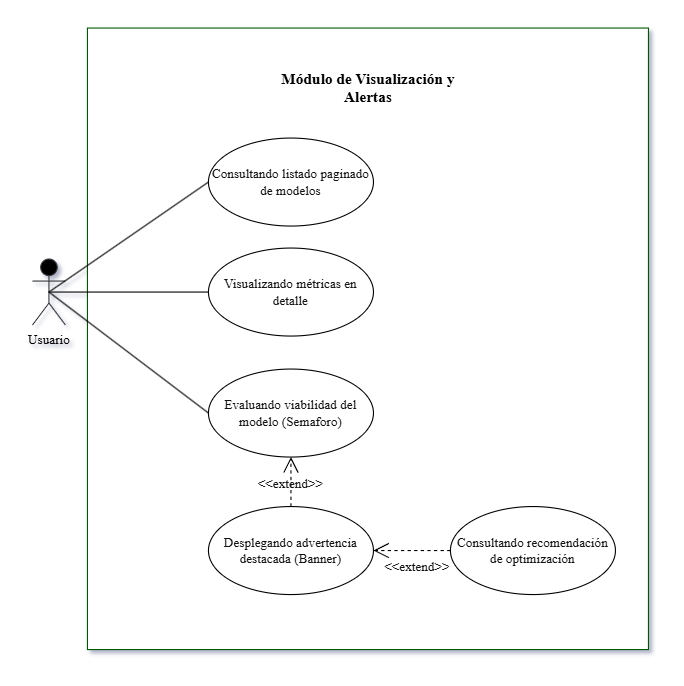

The diagram above was exported from draw.io. Its source (the exported page's mxGraphModel, read from the mxfile embedded in the PNG):
<mxGraphModel dx="1230" dy="653" grid="1" gridSize="10" guides="1" tooltips="1" connect="1" arrows="1" fold="1" page="1" pageScale="1" pageWidth="827" pageHeight="1169" math="0" shadow="0">
  <root>
    <mxCell id="0" />
    <mxCell id="1" parent="0" />
    <mxCell id="nI_PSEepK2SUKxvSVV4e-1" parent="1" style="rounded=0;whiteSpace=wrap;html=1;rotation=90;fillColor=light-dark(#FFFFFF,#2B7DCF);strokeColor=#005700;fontColor=#ffffff;" value="" vertex="1">
      <mxGeometry height="510" width="565" x="182.5" y="112.5" as="geometry" />
    </mxCell>
    <mxCell id="nI_PSEepK2SUKxvSVV4e-2" parent="1" style="shape=umlActor;verticalLabelPosition=bottom;verticalAlign=top;html=1;fillColor=#000000;strokeColor=#36393d;fontFamily=Times New Roman;" value="Usuario" vertex="1">
      <mxGeometry height="60" width="30" x="160" y="295" as="geometry" />
    </mxCell>
    <mxCell id="nI_PSEepK2SUKxvSVV4e-3" parent="1" style="ellipse;whiteSpace=wrap;html=1;fillColor=light-dark(#FFFFFF,#2B7DCF);strokeColor=light-dark(#000000,#000000);fontColor=#121212;fontFamily=Times New Roman;" value="Visualizando métricas en detalle" vertex="1">
      <mxGeometry height="80" width="150" x="320" y="285" as="geometry" />
    </mxCell>
    <mxCell id="nI_PSEepK2SUKxvSVV4e-4" parent="1" style="ellipse;whiteSpace=wrap;html=1;fillColor=light-dark(#FFFFFF,#2B7DCF);strokeColor=light-dark(#000000,#000000);fontColor=#121212;fontFamily=Times New Roman;" value="Evaluando viabilidad del modelo (Semaforo)" vertex="1">
      <mxGeometry height="80" width="150" x="320" y="395" as="geometry" />
    </mxCell>
    <mxCell id="nI_PSEepK2SUKxvSVV4e-6" parent="1" style="ellipse;whiteSpace=wrap;html=1;fillColor=light-dark(#FFFFFF,#2B7DCF);strokeColor=light-dark(#000000,#000000);fontColor=#121212;fontFamily=Times New Roman;" value="Consultando listado paginado de modelos" vertex="1">
      <mxGeometry height="80" width="150" x="320" y="185" as="geometry" />
    </mxCell>
    <mxCell id="nI_PSEepK2SUKxvSVV4e-7" parent="1" style="ellipse;whiteSpace=wrap;html=1;fillColor=light-dark(#FFFFFF,#2B7DCF);strokeColor=light-dark(#000000,#000000);fontColor=#121212;fontFamily=Times New Roman;" value="Desplegando advertencia destacada (Banner)" vertex="1">
      <mxGeometry height="80" width="150" x="320" y="520" as="geometry" />
    </mxCell>
    <mxCell id="nI_PSEepK2SUKxvSVV4e-8" parent="1" style="ellipse;whiteSpace=wrap;html=1;fillColor=light-dark(#FFFFFF,#2B7DCF);strokeColor=light-dark(#000000,#000000);fontColor=#121212;fontFamily=Times New Roman;" value="Consultando recomendación de optimización" vertex="1">
      <mxGeometry height="80" width="150" x="540" y="520" as="geometry" />
    </mxCell>
    <mxCell id="nI_PSEepK2SUKxvSVV4e-9" parent="1" style="text;html=1;whiteSpace=wrap;strokeColor=none;fillColor=none;align=center;verticalAlign=middle;rounded=0;fontFamily=Times New Roman;fontSize=14;fontStyle=1" value="&lt;font style=&quot;color: light-dark(rgb(0, 0, 0), rgb(0, 0, 0));&quot;&gt;Módulo de Visualización y Alertas&lt;/font&gt;" vertex="1">
      <mxGeometry height="30" width="165" x="382.5" y="125" as="geometry" />
    </mxCell>
    <mxCell id="nI_PSEepK2SUKxvSVV4e-10" edge="1" parent="1" source="nI_PSEepK2SUKxvSVV4e-2" style="endArrow=none;html=1;rounded=0;entryX=0;entryY=0.5;entryDx=0;entryDy=0;exitX=0.5;exitY=0.5;exitDx=0;exitDy=0;exitPerimeter=0;strokeColor=light-dark(#000000,#000000);" target="nI_PSEepK2SUKxvSVV4e-6" value="">
      <mxGeometry height="50" relative="1" width="50" as="geometry">
        <mxPoint x="140" y="425" as="sourcePoint" />
        <mxPoint x="190" y="375" as="targetPoint" />
      </mxGeometry>
    </mxCell>
    <mxCell id="nI_PSEepK2SUKxvSVV4e-11" edge="1" parent="1" source="nI_PSEepK2SUKxvSVV4e-2" style="endArrow=none;html=1;rounded=0;entryX=0;entryY=0.5;entryDx=0;entryDy=0;exitX=0.5;exitY=0.5;exitDx=0;exitDy=0;exitPerimeter=0;strokeColor=light-dark(#000000,#000000);" target="nI_PSEepK2SUKxvSVV4e-3" value="">
      <mxGeometry height="50" relative="1" width="50" as="geometry">
        <mxPoint x="190" y="605" as="sourcePoint" />
        <mxPoint x="355" y="455" as="targetPoint" />
      </mxGeometry>
    </mxCell>
    <mxCell id="nI_PSEepK2SUKxvSVV4e-12" edge="1" parent="1" source="nI_PSEepK2SUKxvSVV4e-2" style="endArrow=none;html=1;rounded=0;entryX=0;entryY=0.5;entryDx=0;entryDy=0;exitX=0.5;exitY=0.5;exitDx=0;exitDy=0;exitPerimeter=0;strokeColor=light-dark(#000000,#000000);" target="nI_PSEepK2SUKxvSVV4e-4" value="">
      <mxGeometry height="50" relative="1" width="50" as="geometry">
        <mxPoint x="240" y="725" as="sourcePoint" />
        <mxPoint x="405" y="575" as="targetPoint" />
      </mxGeometry>
    </mxCell>
    <mxCell id="nI_PSEepK2SUKxvSVV4e-13" edge="1" parent="1" source="nI_PSEepK2SUKxvSVV4e-7" style="endArrow=open;endFill=1;endSize=12;html=1;rounded=0;entryX=0.5;entryY=1;entryDx=0;entryDy=0;exitX=0.5;exitY=0;exitDx=0;exitDy=0;dashed=1;strokeColor=light-dark(#000000,#000000);" target="nI_PSEepK2SUKxvSVV4e-4" value="">
      <mxGeometry relative="1" width="160" as="geometry">
        <mxPoint x="490" y="115" as="sourcePoint" />
        <mxPoint x="400" y="115" as="targetPoint" />
      </mxGeometry>
    </mxCell>
    <mxCell id="nI_PSEepK2SUKxvSVV4e-19" edge="1" parent="1" source="nI_PSEepK2SUKxvSVV4e-8" style="endArrow=open;endFill=1;endSize=12;html=1;rounded=0;exitX=0;exitY=0.5;exitDx=0;exitDy=0;strokeColor=light-dark(#000000,#000000);dashed=1;entryX=1;entryY=0.5;entryDx=0;entryDy=0;" target="nI_PSEepK2SUKxvSVV4e-7" value="">
      <mxGeometry relative="1" width="160" as="geometry">
        <mxPoint x="725" y="365" as="sourcePoint" />
        <mxPoint x="440" y="560" as="targetPoint" />
      </mxGeometry>
    </mxCell>
    <mxCell id="nI_PSEepK2SUKxvSVV4e-20" parent="1" style="text;html=1;whiteSpace=wrap;strokeColor=none;fillColor=none;align=center;verticalAlign=middle;rounded=0;fontColor=#121212;fontFamily=Times New Roman;" value="&amp;lt;&amp;lt;extend&amp;gt;&amp;gt;" vertex="1">
      <mxGeometry height="20" width="60" x="365" y="490" as="geometry" />
    </mxCell>
    <mxCell id="nI_PSEepK2SUKxvSVV4e-26" parent="1" style="text;html=1;whiteSpace=wrap;strokeColor=none;fillColor=none;align=center;verticalAlign=middle;rounded=0;fontColor=#121212;fontFamily=Times New Roman;" value="&amp;lt;&amp;lt;extend&amp;gt;&amp;gt;" vertex="1">
      <mxGeometry height="20" width="60" x="480" y="565" as="geometry" />
    </mxCell>
  </root>
</mxGraphModel>